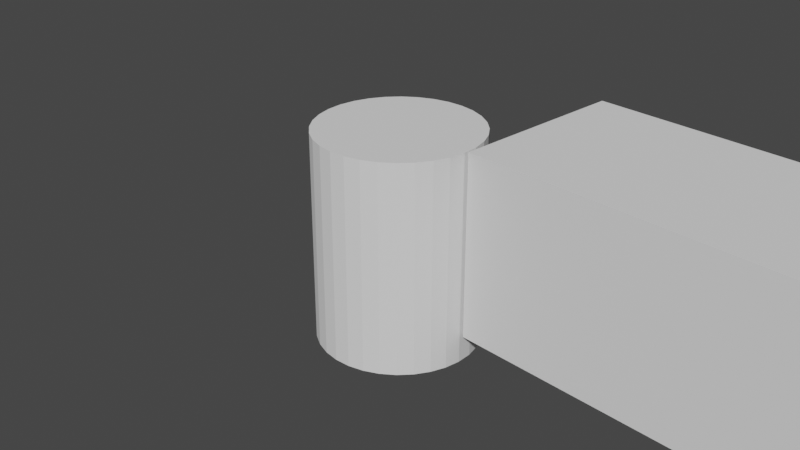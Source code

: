 # Source: amogus_1.blend  (saved by Blender 3.0.42; exported with 4.5.12 LTS)
import bpy
from mathutils import Matrix  # noqa: F401  (used for matrix-valued properties, if any)

bpy.ops.wm.read_factory_settings(use_empty=True)
scene = bpy.context.scene
scene.name = 'Scene'

# ---- collections
col_collection = bpy.data.collections.new('Collection'); scene.collection.children.link(col_collection)

# ---- world
world_world = bpy.data.worlds.new('World'); scene.world = world_world
world_world.use_nodes = True; world_world.node_tree.nodes.clear()
_N = world_world.node_tree.nodes; _L = world_world.node_tree.links
n0 = _N.new('ShaderNodeOutputWorld'); n0.name = 'World Output'; n0.location = (300, 300)
n1 = _N.new('ShaderNodeBackground'); n1.name = 'Background'; n1.location = (10, 300)
n1.inputs[0].default_value = (0.05088, 0.05088, 0.05088, 1.0)
_L.new(n1.outputs[0], n0.inputs[0])
n0.is_active_output = True
world_world.color = (0.05088, 0.05088, 0.05088)
world_world.use_sun_shadow = False
world_world.sun_shadow_jitter_overblur = 0.0

# ---- cameras
cam_camera = bpy.data.cameras.new('Camera')
cam_camera.clip_end = 100.0
cam_camera.ortho_scale = 7.314

# ---- meshes
me_cylinder_001 = bpy.data.meshes.new('Cylinder.001')
me_cylinder_001.from_pydata([(1.0, -4.371e-08, -1.0), (1.0, -4.371e-08, 1.0), (0.9808, -0.1951, -1.0), (0.9808, -0.1951, 1.0), (0.9239, -0.3827, -1.0), (0.9239, -0.3827, 1.0), (0.8315, -0.5556, -1.0), (0.8315, -0.5556, 1.0), (0.7071, -0.7071, -1.0), (0.7071, -0.7071, 1.0), (0.5556, -0.8315, -1.0), (0.5556, -0.8315, 1.0), (0.3827, -0.9239, -1.0), (0.3827, -0.9239, 1.0), (0.1951, -0.9808, -1.0), (0.1951, -0.9808, 1.0), (0.8, -3.497e-08, -1.0), (0.8, -3.497e-08, 1.0), (0.7846, -0.1561, -1.0), (0.7846, -0.1561, 1.0), (0.7391, -0.3061, -1.0), (0.7391, -0.3061, 1.0), (0.6652, -0.4445, -1.0), (0.6652, -0.4445, 1.0), (0.1561, -0.7846, 1.0), (0.4445, -0.6652, 1.0), (0.5657, -0.5657, 1.0), (0.3061, -0.7391, 1.0), (0.5657, -0.5657, -1.0), (0.4445, -0.6652, -1.0), (0.3061, -0.7391, -1.0), (0.1561, -0.7846, -1.0), (0.05729, -0.9944, 1.0), (0.05729, -0.9944, -1.0), (0.05729, -0.7944, 1.0), (0.05729, -0.7944, -1.0), (0.9982, 0.01854, 1.0), (0.9982, 0.01854, -1.0), (0.7982, 0.01854, 1.0), (0.7982, 0.01854, -1.0)], [], [(1, 0, 37, 36), (0, 1, 3, 2), (2, 3, 5, 4), (4, 5, 7, 6), (6, 7, 9, 8), (8, 9, 11, 10), (10, 11, 13, 12), (12, 13, 15, 14), (33, 14, 15, 32), (25, 27, 13, 11, 9, 7, 5, 21, 23, 26), (32, 15, 13, 27, 24, 34), (17, 19, 21, 5, 3, 1, 36, 38), (37, 0, 2, 4, 6, 8, 10, 12, 14, 33, 35, 31, 30, 29, 28, 22, 20, 18, 16, 39), (16, 17, 38, 39), (17, 16, 18, 19), (19, 18, 20, 21), (21, 20, 22, 23), (23, 22, 28, 26), (25, 26, 28, 29), (27, 25, 29, 30), (24, 27, 30, 31), (24, 31, 35, 34), (35, 33, 32, 34), (37, 39, 38, 36)])
_uv = me_cylinder_001.uv_layers.new(name='UVMap')
_uv.uv.foreach_set('vector', [0.75, 1.0, 0.75, 0.5, 0.753, 0.5, 0.753, 1.0, 0.75, 0.5, 0.75, 1.0, 0.7188, 1.0, 0.7188, 0.5, 0.7188, 0.5, 0.7188, 1.0, 0.6875, 1.0, 0.6875, 0.5, 0.6875, 0.5, 0.6875, 1.0, 0.6562, 1.0, 0.6562, 0.5, 0.6562, 0.5, 0.6562, 1.0, 0.625, 1.0, 0.625, 0.5, 0.625, 0.5, 0.625, 1.0, 0.5938, 1.0, 0.5938, 0.5, 0.5938, 0.5, 0.5938, 1.0, 0.5625, 1.0, 0.5625, 0.5, 0.5625, 0.5, 0.5625, 1.0, 0.5312, 1.0, 0.5312, 0.5, 0.5092, 0.5, 0.5312, 0.5, 0.5312, 1.0, 0.5092, 1.0, 0.3567, 0.09036, 0.3235, 0.07262, 0.3418, 0.02827, 0.3833, 0.05045, 0.4197, 0.08029, 0.4496, 0.1167, 0.4717, 0.1582, 0.4274, 0.1765, 0.4096, 0.1433, 0.3858, 0.1142, 0.2637, 0.01135, 0.2968, 0.01461, 0.3418, 0.02827, 0.3235, 0.07262, 0.2875, 0.06169, 0.2637, 0.05935, 0.442, 0.25, 0.4383, 0.2125, 0.4274, 0.1765, 0.4717, 0.1582, 0.4854, 0.2032, 0.49, 0.25, 0.4896, 0.2545, 0.4416, 0.2545, 0.9896, 0.2545, 0.99, 0.25, 0.9854, 0.2032, 0.9717, 0.1582, 0.9496, 0.1167, 0.9197, 0.08029, 0.8833, 0.05045, 0.8418, 0.02827, 0.7968, 0.01461, 0.7637, 0.01135, 0.7637, 0.05935, 0.7875, 0.06169, 0.8235, 0.07262, 0.8567, 0.09036, 0.8858, 0.1142, 0.9096, 0.1433, 0.9274, 0.1765, 0.9383, 0.2125, 0.942, 0.25, 0.9416, 0.2545, 0.75, 0.7419, 0.75, 0.7581, 0.7537, 0.7581, 0.7537, 0.7419, 0.75, 0.7581, 0.75, 0.7419, 0.7188, 0.7419, 0.7188, 0.7581, 0.7188, 0.7581, 0.7188, 0.7419, 0.6875, 0.7419, 0.6875, 0.7581, 0.6875, 0.7581, 0.6875, 0.7419, 0.6562, 0.7419, 0.6562, 0.7581, 0.6562, 0.7581, 0.6562, 0.7419, 0.625, 0.7419, 0.625, 0.7581, 0.5938, 0.7581, 0.625, 0.7581, 0.625, 0.7419, 0.5938, 0.7419, 0.5625, 0.7581, 0.5938, 0.7581, 0.5938, 0.7419, 0.5625, 0.7419, 0.5312, 0.7581, 0.5625, 0.7581, 0.5625, 0.7419, 0.5312, 0.7419, 0.5312, 0.7581, 0.5312, 0.7419, 0.5115, 0.7419, 0.5115, 0.7581, 0.4838, 0.6546, 0.4837, 0.6647, 0.5162, 0.6647, 0.5163, 0.6546, 0.125, 0.7461, 0.125, 0.736, 0.125, 0.736, 0.125, 0.7461])
me_cylinder_001.use_remesh_fix_poles = True
me_cylinder_001.use_remesh_preserve_attributes = False
me_cylinder_001.update()
me_cylinder_004 = bpy.data.meshes.new('Cylinder.004')
me_cylinder_004.from_pydata([(0.0, 1.0, -1.0), (0.0, 1.0, 1.0), (0.1951, 0.9808, -1.0), (0.1951, 0.9808, 1.0), (0.3827, 0.9239, -1.0), (0.3827, 0.9239, 1.0), (0.5556, 0.8315, -1.0), (0.5556, 0.8315, 1.0), (0.7071, 0.7071, -1.0), (0.7071, 0.7071, 1.0), (0.8315, 0.5556, -1.0), (0.8315, 0.5556, 1.0), (0.9239, 0.3827, -1.0), (0.9239, 0.3827, 1.0), (0.9808, 0.1951, -1.0), (0.9808, 0.1951, 1.0), (1.0, -4.371e-08, -1.0), (1.0, -4.371e-08, 1.0), (0.9808, -0.1951, -1.0), (0.9808, -0.1951, 1.0), (0.9239, -0.3827, -1.0), (0.9239, -0.3827, 1.0), (0.8315, -0.5556, -1.0), (0.8315, -0.5556, 1.0), (0.7071, -0.7071, -1.0), (0.7071, -0.7071, 1.0), (0.5556, -0.8315, -1.0), (0.5556, -0.8315, 1.0), (0.3827, -0.9239, -1.0), (0.3827, -0.9239, 1.0), (0.1951, -0.9808, -1.0), (0.1951, -0.9808, 1.0), (-8.742e-08, -1.0, -1.0), (-8.742e-08, -1.0, 1.0), (-0.1951, -0.9808, -1.0), (-0.1951, -0.9808, 1.0), (-0.3827, -0.9239, -1.0), (-0.3827, -0.9239, 1.0), (-0.5556, -0.8315, -1.0), (-0.5556, -0.8315, 1.0), (-0.7071, -0.7071, -1.0), (-0.7071, -0.7071, 1.0), (-0.8315, -0.5556, -1.0), (-0.8315, -0.5556, 1.0), (-0.9239, -0.3827, -1.0), (-0.9239, -0.3827, 1.0), (-0.9808, -0.1951, -1.0), (-0.9808, -0.1951, 1.0), (-1.0, 1.192e-08, -1.0), (-1.0, 1.192e-08, 1.0), (-0.9808, 0.1951, -1.0), (-0.9808, 0.1951, 1.0), (-0.9239, 0.3827, -1.0), (-0.9239, 0.3827, 1.0), (-0.8315, 0.5556, -1.0), (-0.8315, 0.5556, 1.0), (-0.7071, 0.7071, -1.0), (-0.7071, 0.7071, 1.0), (-0.5556, 0.8315, -1.0), (-0.5556, 0.8315, 1.0), (-0.3827, 0.9239, -1.0), (-0.3827, 0.9239, 1.0), (-0.1951, 0.9808, -1.0), (-0.1951, 0.9808, 1.0)], [], [(0, 1, 3, 2), (2, 3, 5, 4), (4, 5, 7, 6), (6, 7, 9, 8), (8, 9, 11, 10), (10, 11, 13, 12), (12, 13, 15, 14), (14, 15, 17, 16), (16, 17, 19, 18), (18, 19, 21, 20), (20, 21, 23, 22), (22, 23, 25, 24), (24, 25, 27, 26), (26, 27, 29, 28), (28, 29, 31, 30), (30, 31, 33, 32), (32, 33, 35, 34), (34, 35, 37, 36), (36, 37, 39, 38), (38, 39, 41, 40), (40, 41, 43, 42), (42, 43, 45, 44), (44, 45, 47, 46), (46, 47, 49, 48), (48, 49, 51, 50), (50, 51, 53, 52), (52, 53, 55, 54), (54, 55, 57, 56), (56, 57, 59, 58), (58, 59, 61, 60), (3, 1, 63, 61, 59, 57, 55, 53, 51, 49, 47, 45, 43, 41, 39, 37, 35, 33, 31, 29, 27, 25, 23, 21, 19, 17, 15, 13, 11, 9, 7, 5), (60, 61, 63, 62), (62, 63, 1, 0), (0, 2, 4, 6, 8, 10, 12, 14, 16, 18, 20, 22, 24, 26, 28, 30, 32, 34, 36, 38, 40, 42, 44, 46, 48, 50, 52, 54, 56, 58, 60, 62)])
_uv = me_cylinder_004.uv_layers.new(name='UVMap')
_uv.uv.foreach_set('vector', [1.0, 0.5, 1.0, 1.0, 0.9688, 1.0, 0.9688, 0.5, 0.9688, 0.5, 0.9688, 1.0, 0.9375, 1.0, 0.9375, 0.5, 0.9375, 0.5, 0.9375, 1.0, 0.9062, 1.0, 0.9062, 0.5, 0.9062, 0.5, 0.9062, 1.0, 0.875, 1.0, 0.875, 0.5, 0.875, 0.5, 0.875, 1.0, 0.8438, 1.0, 0.8438, 0.5, 0.8438, 0.5, 0.8438, 1.0, 0.8125, 1.0, 0.8125, 0.5, 0.8125, 0.5, 0.8125, 1.0, 0.7812, 1.0, 0.7812, 0.5, 0.7812, 0.5, 0.7812, 1.0, 0.75, 1.0, 0.75, 0.5, 0.75, 0.5, 0.75, 1.0, 0.7188, 1.0, 0.7188, 0.5, 0.7188, 0.5, 0.7188, 1.0, 0.6875, 1.0, 0.6875, 0.5, 0.6875, 0.5, 0.6875, 1.0, 0.6562, 1.0, 0.6562, 0.5, 0.6562, 0.5, 0.6562, 1.0, 0.625, 1.0, 0.625, 0.5, 0.625, 0.5, 0.625, 1.0, 0.5938, 1.0, 0.5938, 0.5, 0.5938, 0.5, 0.5938, 1.0, 0.5625, 1.0, 0.5625, 0.5, 0.5625, 0.5, 0.5625, 1.0, 0.5312, 1.0, 0.5312, 0.5, 0.5312, 0.5, 0.5312, 1.0, 0.5, 1.0, 0.5, 0.5, 0.5, 0.5, 0.5, 1.0, 0.4688, 1.0, 0.4688, 0.5, 0.4688, 0.5, 0.4688, 1.0, 0.4375, 1.0, 0.4375, 0.5, 0.4375, 0.5, 0.4375, 1.0, 0.4062, 1.0, 0.4062, 0.5, 0.4062, 0.5, 0.4062, 1.0, 0.375, 1.0, 0.375, 0.5, 0.375, 0.5, 0.375, 1.0, 0.3438, 1.0, 0.3438, 0.5, 0.3438, 0.5, 0.3438, 1.0, 0.3125, 1.0, 0.3125, 0.5, 0.3125, 0.5, 0.3125, 1.0, 0.2812, 1.0, 0.2812, 0.5, 0.2812, 0.5, 0.2812, 1.0, 0.25, 1.0, 0.25, 0.5, 0.25, 0.5, 0.25, 1.0, 0.2188, 1.0, 0.2188, 0.5, 0.2188, 0.5, 0.2188, 1.0, 0.1875, 1.0, 0.1875, 0.5, 0.1875, 0.5, 0.1875, 1.0, 0.1562, 1.0, 0.1562, 0.5, 0.1562, 0.5, 0.1562, 1.0, 0.125, 1.0, 0.125, 0.5, 0.125, 0.5, 0.125, 1.0, 0.09375, 1.0, 0.09375, 0.5, 0.09375, 0.5, 0.09375, 1.0, 0.0625, 1.0, 0.0625, 0.5, 0.2968, 0.4854, 0.25, 0.49, 0.2032, 0.4854, 0.1582, 0.4717, 0.1167, 0.4496, 0.08029, 0.4197, 0.05045, 0.3833, 0.02827, 0.3418, 0.01461, 0.2968, 0.01, 0.25, 0.01461, 0.2032, 0.02827, 0.1582, 0.05045, 0.1167, 0.08029, 0.08029, 0.1167, 0.05045, 0.1582, 0.02827, 0.2032, 0.01461, 0.25, 0.01, 0.2968, 0.01461, 0.3418, 0.02827, 0.3833, 0.05045, 0.4197, 0.08029, 0.4496, 0.1167, 0.4717, 0.1582, 0.4854, 0.2032, 0.49, 0.25, 0.4854, 0.2968, 0.4717, 0.3418, 0.4496, 0.3833, 0.4197, 0.4197, 0.3833, 0.4496, 0.3418, 0.4717, 0.0625, 0.5, 0.0625, 1.0, 0.03125, 1.0, 0.03125, 0.5, 0.03125, 0.5, 0.03125, 1.0, 0.0, 1.0, 0.0, 0.5, 0.75, 0.49, 0.7968, 0.4854, 0.8418, 0.4717, 0.8833, 0.4496, 0.9197, 0.4197, 0.9496, 0.3833, 0.9717, 0.3418, 0.9854, 0.2968, 0.99, 0.25, 0.9854, 0.2032, 0.9717, 0.1582, 0.9496, 0.1167, 0.9197, 0.08029, 0.8833, 0.05045, 0.8418, 0.02827, 0.7968, 0.01461, 0.75, 0.01, 0.7032, 0.01461, 0.6582, 0.02827, 0.6167, 0.05045, 0.5803, 0.08029, 0.5504, 0.1167, 0.5283, 0.1582, 0.5146, 0.2032, 0.51, 0.25, 0.5146, 0.2968, 0.5283, 0.3418, 0.5504, 0.3833, 0.5803, 0.4197, 0.6167, 0.4496, 0.6582, 0.4717, 0.7032, 0.4854])
me_cylinder_004.use_remesh_fix_poles = True
me_cylinder_004.use_remesh_preserve_attributes = False
me_cylinder_004.update()
me_cube_001 = bpy.data.meshes.new('Cube.001')
me_cube_001.from_pydata([(-1.0, -1.0, -1.0), (-1.0, -1.0, 1.0), (-1.0, 1.0, -1.0), (-1.0, 1.0, 1.0), (1.0, -1.0, -1.0), (1.0, -1.0, 1.0), (1.0, 1.0, -1.0), (1.0, 1.0, 1.0)], [], [(0, 1, 3, 2), (2, 3, 7, 6), (6, 7, 5, 4), (4, 5, 1, 0), (2, 6, 4, 0), (7, 3, 1, 5)])
_uv = me_cube_001.uv_layers.new(name='UVMap')
_uv.uv.foreach_set('vector', [0.375, 0.0, 0.625, 0.0, 0.625, 0.25, 0.375, 0.25, 0.375, 0.25, 0.625, 0.25, 0.625, 0.5, 0.375, 0.5, 0.375, 0.5, 0.625, 0.5, 0.625, 0.75, 0.375, 0.75, 0.375, 0.75, 0.625, 0.75, 0.625, 1.0, 0.375, 1.0, 0.125, 0.5, 0.375, 0.5, 0.375, 0.75, 0.125, 0.75, 0.625, 0.5, 0.875, 0.5, 0.875, 0.75, 0.625, 0.75])
me_cube_001.use_remesh_fix_poles = True
me_cube_001.use_remesh_preserve_attributes = False
me_cube_001.update()
me_cylinder_006 = bpy.data.meshes.new('Cylinder.006')
me_cylinder_006.from_pydata([(1.0, -4.371e-08, -1.0), (1.0, -4.371e-08, 1.0), (0.9808, -0.1951, -1.0), (0.9808, -0.1951, 1.0), (0.9239, -0.3827, -1.0), (0.9239, -0.3827, 1.0), (0.8315, -0.5556, -1.0), (0.8315, -0.5556, 1.0), (0.7071, -0.7071, -1.0), (0.7071, -0.7071, 1.0), (0.5556, -0.8315, -1.0), (0.5556, -0.8315, 1.0), (0.3827, -0.9239, -1.0), (0.3827, -0.9239, 1.0), (0.1951, -0.9808, -1.0), (0.1951, -0.9808, 1.0), (0.8, -3.497e-08, -1.0), (0.8, -3.497e-08, 1.0), (0.7846, -0.1561, -1.0), (0.7846, -0.1561, 1.0), (0.7391, -0.3061, -1.0), (0.7391, -0.3061, 1.0), (0.6652, -0.4445, -1.0), (0.6652, -0.4445, 1.0), (0.1561, -0.7846, 1.0), (0.4445, -0.6652, 1.0), (0.5657, -0.5657, 1.0), (0.3061, -0.7391, 1.0), (0.5657, -0.5657, -1.0), (0.4445, -0.6652, -1.0), (0.3061, -0.7391, -1.0), (0.1561, -0.7846, -1.0), (0.05729, -0.9944, 1.0), (0.05729, -0.9944, -1.0), (0.05729, -0.7944, 1.0), (0.05729, -0.7944, -1.0), (0.9982, 0.01854, 1.0), (0.9982, 0.01854, -1.0), (0.7982, 0.01854, 1.0), (0.7982, 0.01854, -1.0)], [], [(1, 0, 37, 36), (0, 1, 3, 2), (2, 3, 5, 4), (4, 5, 7, 6), (6, 7, 9, 8), (8, 9, 11, 10), (10, 11, 13, 12), (12, 13, 15, 14), (33, 14, 15, 32), (25, 27, 13, 11, 9, 7, 5, 21, 23, 26), (32, 15, 13, 27, 24, 34), (17, 19, 21, 5, 3, 1, 36, 38), (37, 0, 2, 4, 6, 8, 10, 12, 14, 33, 35, 31, 30, 29, 28, 22, 20, 18, 16, 39), (16, 17, 38, 39), (17, 16, 18, 19), (19, 18, 20, 21), (21, 20, 22, 23), (23, 22, 28, 26), (25, 26, 28, 29), (27, 25, 29, 30), (24, 27, 30, 31), (24, 31, 35, 34), (35, 33, 32, 34), (37, 39, 38, 36)])
_uv = me_cylinder_006.uv_layers.new(name='UVMap')
_uv.uv.foreach_set('vector', [0.75, 1.0, 0.75, 0.5, 0.753, 0.5, 0.753, 1.0, 0.75, 0.5, 0.75, 1.0, 0.7188, 1.0, 0.7188, 0.5, 0.7188, 0.5, 0.7188, 1.0, 0.6875, 1.0, 0.6875, 0.5, 0.6875, 0.5, 0.6875, 1.0, 0.6562, 1.0, 0.6562, 0.5, 0.6562, 0.5, 0.6562, 1.0, 0.625, 1.0, 0.625, 0.5, 0.625, 0.5, 0.625, 1.0, 0.5938, 1.0, 0.5938, 0.5, 0.5938, 0.5, 0.5938, 1.0, 0.5625, 1.0, 0.5625, 0.5, 0.5625, 0.5, 0.5625, 1.0, 0.5312, 1.0, 0.5312, 0.5, 0.5092, 0.5, 0.5312, 0.5, 0.5312, 1.0, 0.5092, 1.0, 0.3567, 0.09036, 0.3235, 0.07262, 0.3418, 0.02827, 0.3833, 0.05045, 0.4197, 0.08029, 0.4496, 0.1167, 0.4717, 0.1582, 0.4274, 0.1765, 0.4096, 0.1433, 0.3858, 0.1142, 0.2637, 0.01135, 0.2968, 0.01461, 0.3418, 0.02827, 0.3235, 0.07262, 0.2875, 0.06169, 0.2637, 0.05935, 0.442, 0.25, 0.4383, 0.2125, 0.4274, 0.1765, 0.4717, 0.1582, 0.4854, 0.2032, 0.49, 0.25, 0.4896, 0.2545, 0.4416, 0.2545, 0.9896, 0.2545, 0.99, 0.25, 0.9854, 0.2032, 0.9717, 0.1582, 0.9496, 0.1167, 0.9197, 0.08029, 0.8833, 0.05045, 0.8418, 0.02827, 0.7968, 0.01461, 0.7637, 0.01135, 0.7637, 0.05935, 0.7875, 0.06169, 0.8235, 0.07262, 0.8567, 0.09036, 0.8858, 0.1142, 0.9096, 0.1433, 0.9274, 0.1765, 0.9383, 0.2125, 0.942, 0.25, 0.9416, 0.2545, 0.75, 0.7419, 0.75, 0.7581, 0.7537, 0.7581, 0.7537, 0.7419, 0.75, 0.7581, 0.75, 0.7419, 0.7188, 0.7419, 0.7188, 0.7581, 0.7188, 0.7581, 0.7188, 0.7419, 0.6875, 0.7419, 0.6875, 0.7581, 0.6875, 0.7581, 0.6875, 0.7419, 0.6562, 0.7419, 0.6562, 0.7581, 0.6562, 0.7581, 0.6562, 0.7419, 0.625, 0.7419, 0.625, 0.7581, 0.5938, 0.7581, 0.625, 0.7581, 0.625, 0.7419, 0.5938, 0.7419, 0.5625, 0.7581, 0.5938, 0.7581, 0.5938, 0.7419, 0.5625, 0.7419, 0.5312, 0.7581, 0.5625, 0.7581, 0.5625, 0.7419, 0.5312, 0.7419, 0.5312, 0.7581, 0.5312, 0.7419, 0.5115, 0.7419, 0.5115, 0.7581, 0.4838, 0.6546, 0.4837, 0.6647, 0.5162, 0.6647, 0.5163, 0.6546, 0.125, 0.7461, 0.125, 0.736, 0.125, 0.736, 0.125, 0.7461])
me_cylinder_006.use_remesh_fix_poles = True
me_cylinder_006.use_remesh_preserve_attributes = False
me_cylinder_006.update()
me_cylinder = bpy.data.meshes.new('Cylinder')
me_cylinder.from_pydata([(0.0, 1.0, -1.0), (0.0, 1.0, 1.0), (0.1951, 0.9808, -1.0), (0.1951, 0.9808, 1.0), (0.3827, 0.9239, -1.0), (0.3827, 0.9239, 1.0), (0.5556, 0.8315, -1.0), (0.5556, 0.8315, 1.0), (0.7071, 0.7071, -1.0), (0.7071, 0.7071, 1.0), (0.8315, 0.5556, -1.0), (0.8315, 0.5556, 1.0), (0.9239, 0.3827, -1.0), (0.9239, 0.3827, 1.0), (0.9808, 0.1951, -1.0), (0.9808, 0.1951, 1.0), (1.0, -4.371e-08, -1.0), (1.0, -4.371e-08, 1.0), (0.9808, -0.1951, -1.0), (0.9808, -0.1951, 1.0), (0.9239, -0.3827, -1.0), (0.9239, -0.3827, 1.0), (0.8315, -0.5556, -1.0), (0.8315, -0.5556, 1.0), (0.7071, -0.7071, -1.0), (0.7071, -0.7071, 1.0), (0.5556, -0.8315, -1.0), (0.5556, -0.8315, 1.0), (0.3827, -0.9239, -1.0), (0.3827, -0.9239, 1.0), (0.1951, -0.9808, -1.0), (0.1951, -0.9808, 1.0), (-8.742e-08, -1.0, -1.0), (-8.742e-08, -1.0, 1.0), (-0.1951, -0.9808, -1.0), (-0.1951, -0.9808, 1.0), (-0.3827, -0.9239, -1.0), (-0.3827, -0.9239, 1.0), (-0.5556, -0.8315, -1.0), (-0.5556, -0.8315, 1.0), (-0.7071, -0.7071, -1.0), (-0.7071, -0.7071, 1.0), (-0.8315, -0.5556, -1.0), (-0.8315, -0.5556, 1.0), (-0.9239, -0.3827, -1.0), (-0.9239, -0.3827, 1.0), (-0.9808, -0.1951, -1.0), (-0.9808, -0.1951, 1.0), (-1.0, 1.192e-08, -1.0), (-1.0, 1.192e-08, 1.0), (-0.9808, 0.1951, -1.0), (-0.9808, 0.1951, 1.0), (-0.9239, 0.3827, -1.0), (-0.9239, 0.3827, 1.0), (-0.8315, 0.5556, -1.0), (-0.8315, 0.5556, 1.0), (-0.7071, 0.7071, -1.0), (-0.7071, 0.7071, 1.0), (-0.5556, 0.8315, -1.0), (-0.5556, 0.8315, 1.0), (-0.3827, 0.9239, -1.0), (-0.3827, 0.9239, 1.0), (-0.1951, 0.9808, -1.0), (-0.1951, 0.9808, 1.0)], [], [(0, 1, 3, 2), (2, 3, 5, 4), (4, 5, 7, 6), (6, 7, 9, 8), (8, 9, 11, 10), (10, 11, 13, 12), (12, 13, 15, 14), (14, 15, 17, 16), (16, 17, 19, 18), (18, 19, 21, 20), (20, 21, 23, 22), (22, 23, 25, 24), (24, 25, 27, 26), (26, 27, 29, 28), (28, 29, 31, 30), (30, 31, 33, 32), (32, 33, 35, 34), (34, 35, 37, 36), (36, 37, 39, 38), (38, 39, 41, 40), (40, 41, 43, 42), (42, 43, 45, 44), (44, 45, 47, 46), (46, 47, 49, 48), (48, 49, 51, 50), (50, 51, 53, 52), (52, 53, 55, 54), (54, 55, 57, 56), (56, 57, 59, 58), (58, 59, 61, 60), (3, 1, 63, 61, 59, 57, 55, 53, 51, 49, 47, 45, 43, 41, 39, 37, 35, 33, 31, 29, 27, 25, 23, 21, 19, 17, 15, 13, 11, 9, 7, 5), (60, 61, 63, 62), (62, 63, 1, 0), (0, 2, 4, 6, 8, 10, 12, 14, 16, 18, 20, 22, 24, 26, 28, 30, 32, 34, 36, 38, 40, 42, 44, 46, 48, 50, 52, 54, 56, 58, 60, 62)])
_uv = me_cylinder.uv_layers.new(name='UVMap')
_uv.uv.foreach_set('vector', [1.0, 0.5, 1.0, 1.0, 0.9688, 1.0, 0.9688, 0.5, 0.9688, 0.5, 0.9688, 1.0, 0.9375, 1.0, 0.9375, 0.5, 0.9375, 0.5, 0.9375, 1.0, 0.9062, 1.0, 0.9062, 0.5, 0.9062, 0.5, 0.9062, 1.0, 0.875, 1.0, 0.875, 0.5, 0.875, 0.5, 0.875, 1.0, 0.8438, 1.0, 0.8438, 0.5, 0.8438, 0.5, 0.8438, 1.0, 0.8125, 1.0, 0.8125, 0.5, 0.8125, 0.5, 0.8125, 1.0, 0.7812, 1.0, 0.7812, 0.5, 0.7812, 0.5, 0.7812, 1.0, 0.75, 1.0, 0.75, 0.5, 0.75, 0.5, 0.75, 1.0, 0.7188, 1.0, 0.7188, 0.5, 0.7188, 0.5, 0.7188, 1.0, 0.6875, 1.0, 0.6875, 0.5, 0.6875, 0.5, 0.6875, 1.0, 0.6562, 1.0, 0.6562, 0.5, 0.6562, 0.5, 0.6562, 1.0, 0.625, 1.0, 0.625, 0.5, 0.625, 0.5, 0.625, 1.0, 0.5938, 1.0, 0.5938, 0.5, 0.5938, 0.5, 0.5938, 1.0, 0.5625, 1.0, 0.5625, 0.5, 0.5625, 0.5, 0.5625, 1.0, 0.5312, 1.0, 0.5312, 0.5, 0.5312, 0.5, 0.5312, 1.0, 0.5, 1.0, 0.5, 0.5, 0.5, 0.5, 0.5, 1.0, 0.4688, 1.0, 0.4688, 0.5, 0.4688, 0.5, 0.4688, 1.0, 0.4375, 1.0, 0.4375, 0.5, 0.4375, 0.5, 0.4375, 1.0, 0.4062, 1.0, 0.4062, 0.5, 0.4062, 0.5, 0.4062, 1.0, 0.375, 1.0, 0.375, 0.5, 0.375, 0.5, 0.375, 1.0, 0.3438, 1.0, 0.3438, 0.5, 0.3438, 0.5, 0.3438, 1.0, 0.3125, 1.0, 0.3125, 0.5, 0.3125, 0.5, 0.3125, 1.0, 0.2812, 1.0, 0.2812, 0.5, 0.2812, 0.5, 0.2812, 1.0, 0.25, 1.0, 0.25, 0.5, 0.25, 0.5, 0.25, 1.0, 0.2188, 1.0, 0.2188, 0.5, 0.2188, 0.5, 0.2188, 1.0, 0.1875, 1.0, 0.1875, 0.5, 0.1875, 0.5, 0.1875, 1.0, 0.1562, 1.0, 0.1562, 0.5, 0.1562, 0.5, 0.1562, 1.0, 0.125, 1.0, 0.125, 0.5, 0.125, 0.5, 0.125, 1.0, 0.09375, 1.0, 0.09375, 0.5, 0.09375, 0.5, 0.09375, 1.0, 0.0625, 1.0, 0.0625, 0.5, 0.2968, 0.4854, 0.25, 0.49, 0.2032, 0.4854, 0.1582, 0.4717, 0.1167, 0.4496, 0.08029, 0.4197, 0.05045, 0.3833, 0.02827, 0.3418, 0.01461, 0.2968, 0.01, 0.25, 0.01461, 0.2032, 0.02827, 0.1582, 0.05045, 0.1167, 0.08029, 0.08029, 0.1167, 0.05045, 0.1582, 0.02827, 0.2032, 0.01461, 0.25, 0.01, 0.2968, 0.01461, 0.3418, 0.02827, 0.3833, 0.05045, 0.4197, 0.08029, 0.4496, 0.1167, 0.4717, 0.1582, 0.4854, 0.2032, 0.49, 0.25, 0.4854, 0.2968, 0.4717, 0.3418, 0.4496, 0.3833, 0.4197, 0.4197, 0.3833, 0.4496, 0.3418, 0.4717, 0.0625, 0.5, 0.0625, 1.0, 0.03125, 1.0, 0.03125, 0.5, 0.03125, 0.5, 0.03125, 1.0, 0.0, 1.0, 0.0, 0.5, 0.75, 0.49, 0.7968, 0.4854, 0.8418, 0.4717, 0.8833, 0.4496, 0.9197, 0.4197, 0.9496, 0.3833, 0.9717, 0.3418, 0.9854, 0.2968, 0.99, 0.25, 0.9854, 0.2032, 0.9717, 0.1582, 0.9496, 0.1167, 0.9197, 0.08029, 0.8833, 0.05045, 0.8418, 0.02827, 0.7968, 0.01461, 0.75, 0.01, 0.7032, 0.01461, 0.6582, 0.02827, 0.6167, 0.05045, 0.5803, 0.08029, 0.5504, 0.1167, 0.5283, 0.1582, 0.5146, 0.2032, 0.51, 0.25, 0.5146, 0.2968, 0.5283, 0.3418, 0.5504, 0.3833, 0.5803, 0.4197, 0.6167, 0.4496, 0.6582, 0.4717, 0.7032, 0.4854])
me_cylinder.use_remesh_fix_poles = True
me_cylinder.use_remesh_preserve_attributes = False
me_cylinder.update()
me_cylinder_002 = bpy.data.meshes.new('Cylinder.002')
me_cylinder_002.from_pydata([(0.0, 1.0, -1.0), (0.0, 1.0, 1.0), (0.1951, 0.9808, -1.0), (0.1951, 0.9808, 1.0), (0.3827, 0.9239, -1.0), (0.3827, 0.9239, 1.0), (0.5556, 0.8315, -1.0), (0.5556, 0.8315, 1.0), (0.7071, 0.7071, -1.0), (0.7071, 0.7071, 1.0), (0.8315, 0.5556, -1.0), (0.8315, 0.5556, 1.0), (0.9239, 0.3827, -1.0), (0.9239, 0.3827, 1.0), (0.9808, 0.1951, -1.0), (0.9808, 0.1951, 1.0), (1.0, -4.371e-08, -1.0), (1.0, -4.371e-08, 1.0), (0.9808, -0.1951, -1.0), (0.9808, -0.1951, 1.0), (0.9239, -0.3827, -1.0), (0.9239, -0.3827, 1.0), (0.8315, -0.5556, -1.0), (0.8315, -0.5556, 1.0), (0.7071, -0.7071, -1.0), (0.7071, -0.7071, 1.0), (0.5556, -0.8315, -1.0), (0.5556, -0.8315, 1.0), (0.3827, -0.9239, -1.0), (0.3827, -0.9239, 1.0), (0.1951, -0.9808, -1.0), (0.1951, -0.9808, 1.0), (-8.742e-08, -1.0, -1.0), (-8.742e-08, -1.0, 1.0), (-0.1951, -0.9808, -1.0), (-0.1951, -0.9808, 1.0), (-0.3827, -0.9239, -1.0), (-0.3827, -0.9239, 1.0), (-0.5556, -0.8315, -1.0), (-0.5556, -0.8315, 1.0), (-0.7071, -0.7071, -1.0), (-0.7071, -0.7071, 1.0), (-0.8315, -0.5556, -1.0), (-0.8315, -0.5556, 1.0), (-0.9239, -0.3827, -1.0), (-0.9239, -0.3827, 1.0), (-0.9808, -0.1951, -1.0), (-0.9808, -0.1951, 1.0), (-1.0, 1.192e-08, -1.0), (-1.0, 1.192e-08, 1.0), (-0.9808, 0.1951, -1.0), (-0.9808, 0.1951, 1.0), (-0.9239, 0.3827, -1.0), (-0.9239, 0.3827, 1.0), (-0.8315, 0.5556, -1.0), (-0.8315, 0.5556, 1.0), (-0.7071, 0.7071, -1.0), (-0.7071, 0.7071, 1.0), (-0.5556, 0.8315, -1.0), (-0.5556, 0.8315, 1.0), (-0.3827, 0.9239, -1.0), (-0.3827, 0.9239, 1.0), (-0.1951, 0.9808, -1.0), (-0.1951, 0.9808, 1.0), (0.1717, 0.8631, -1.0), (-0.1717, -0.8631, -1.0), (0.1717, 0.8631, 1.0), (-0.1717, -0.8631, 1.0), (0.3368, 0.813, -1.0), (0.3368, 0.813, 1.0), (0.4889, 0.7317, 1.0), (0.7317, 0.4889, 1.0), (0.6223, 0.6223, 1.0), (0.88, -3.847e-08, 1.0), (0.8631, -0.1717, 1.0), (0.8631, 0.1717, 1.0), (0.813, 0.3368, 1.0), (-0.3368, -0.813, -1.0), (-0.7317, 0.4889, 1.0), (-0.3368, -0.813, 1.0), (-0.4889, 0.7317, 1.0), (-0.6223, 0.6223, 1.0), (-0.1717, 0.8631, 1.0), (0.0, 0.88, 1.0), (0.4889, 0.7317, -1.0), (-0.3368, 0.813, 1.0), (-0.4889, -0.7317, -1.0), (-0.4889, -0.7317, 1.0), (-0.813, 0.3368, 1.0), (0.6223, 0.6223, -1.0), (-0.88, 1.049e-08, 1.0), (-0.8631, -0.1717, 1.0), (-0.8631, 0.1717, 1.0), (-0.7317, -0.4889, 1.0), (-0.6223, -0.6223, 1.0), (-0.813, -0.3368, 1.0), (-0.6223, -0.6223, -1.0), (0.7317, 0.4889, -1.0), (0.1717, -0.8631, 1.0), (-7.693e-08, -0.88, 1.0), (0.813, -0.3368, 1.0), (0.4889, -0.7317, 1.0), (-0.7317, -0.4889, -1.0), (0.7317, -0.4889, 1.0), (0.6223, -0.6223, 1.0), (0.813, 0.3368, -1.0), (0.3368, -0.813, 1.0), (-0.813, -0.3368, -1.0), (0.8631, 0.1717, -1.0), (-0.8631, -0.1717, -1.0), (0.88, -3.847e-08, -1.0), (0.0, 0.88, -1.0), (-0.88, 1.049e-08, -1.0), (0.8631, -0.1717, -1.0), (0.3368, -0.813, -1.0), (0.6223, -0.6223, -1.0), (0.4889, -0.7317, -1.0), (0.813, -0.3368, -1.0), (-0.8631, 0.1717, -1.0), (0.7317, -0.4889, -1.0), (-0.813, 0.3368, -1.0), (-7.693e-08, -0.88, -1.0), (-0.7317, 0.4889, -1.0), (-0.6223, 0.6223, -1.0), (-0.3368, 0.813, -1.0), (-0.4889, 0.7317, -1.0), (0.1717, -0.8631, -1.0), (-0.1717, 0.8631, -1.0)], [], [(0, 1, 3, 2), (2, 3, 5, 4), (4, 5, 7, 6), (6, 7, 9, 8), (8, 9, 11, 10), (10, 11, 13, 12), (12, 13, 15, 14), (14, 15, 17, 16), (16, 17, 19, 18), (18, 19, 21, 20), (20, 21, 23, 22), (22, 23, 25, 24), (24, 25, 27, 26), (26, 27, 29, 28), (28, 29, 31, 30), (30, 31, 33, 32), (32, 33, 35, 34), (34, 35, 37, 36), (36, 37, 39, 38), (38, 39, 41, 40), (40, 41, 43, 42), (42, 43, 45, 44), (44, 45, 47, 46), (46, 47, 49, 48), (48, 49, 51, 50), (50, 51, 53, 52), (52, 53, 55, 54), (54, 55, 57, 56), (56, 57, 59, 58), (58, 59, 61, 60), (76, 13, 11, 9, 7, 5, 3, 1, 63, 61, 59, 57, 55, 53, 51, 49, 47, 45, 43, 41, 39, 37, 35, 33, 31, 29, 27, 25, 23, 21, 100, 103, 104, 101, 106, 98, 99, 67, 79, 87, 94, 93, 95, 91, 90, 92, 88, 78, 81, 80, 85, 82, 83, 66, 69, 70, 72, 71), (100, 21, 19, 17, 15, 13, 76, 75, 73, 74), (60, 61, 63, 62), (62, 63, 1, 0), (119, 22, 24, 26, 28, 30, 32, 34, 36, 38, 40, 42, 44, 46, 48, 50, 52, 54, 122, 120, 118, 112, 109, 107, 102, 96, 86, 77, 65, 121, 126, 114, 116, 115), (122, 54, 56, 58, 60, 62, 0, 2, 4, 6, 8, 10, 12, 14, 16, 18, 20, 22, 119, 117, 113, 110, 108, 105, 97, 89, 84, 68, 64, 111, 127, 124, 125, 123), (83, 111, 64, 66), (66, 64, 68, 69), (84, 70, 69, 68), (89, 72, 70, 84), (71, 72, 89, 97), (76, 71, 97, 105), (75, 76, 105, 108), (73, 75, 108, 110), (74, 73, 110, 113), (100, 74, 113, 117), (103, 100, 117, 119), (104, 103, 119, 115), (101, 104, 115, 116), (106, 101, 116, 114), (98, 106, 114, 126), (99, 98, 126, 121), (121, 65, 67, 99), (65, 77, 79, 67), (79, 77, 86, 87), (87, 86, 96, 94), (102, 93, 94, 96), (107, 95, 93, 102), (109, 91, 95, 107), (112, 90, 91, 109), (118, 92, 90, 112), (120, 88, 92, 118), (122, 78, 88, 120), (123, 81, 78, 122), (125, 80, 81, 123), (124, 85, 80, 125), (127, 82, 85, 124), (111, 83, 82, 127)])
_uv = me_cylinder_002.uv_layers.new(name='UVMap')
_uv.uv.foreach_set('vector', [1.0, 0.5, 1.0, 1.0, 0.9688, 1.0, 0.9688, 0.5, 0.9688, 0.5, 0.9688, 1.0, 0.9375, 1.0, 0.9375, 0.5, 0.9375, 0.5, 0.9375, 1.0, 0.9062, 1.0, 0.9062, 0.5, 0.9062, 0.5, 0.9062, 1.0, 0.875, 1.0, 0.875, 0.5, 0.875, 0.5, 0.875, 1.0, 0.8438, 1.0, 0.8438, 0.5, 0.8438, 0.5, 0.8438, 1.0, 0.8125, 1.0, 0.8125, 0.5, 0.8125, 0.5, 0.8125, 1.0, 0.7812, 1.0, 0.7812, 0.5, 0.7812, 0.5, 0.7812, 1.0, 0.75, 1.0, 0.75, 0.5, 0.75, 0.5, 0.75, 1.0, 0.7188, 1.0, 0.7188, 0.5, 0.7188, 0.5, 0.7188, 1.0, 0.6875, 1.0, 0.6875, 0.5, 0.6875, 0.5, 0.6875, 1.0, 0.6562, 1.0, 0.6562, 0.5, 0.6562, 0.5, 0.6562, 1.0, 0.625, 1.0, 0.625, 0.5, 0.625, 0.5, 0.625, 1.0, 0.5938, 1.0, 0.5938, 0.5, 0.5938, 0.5, 0.5938, 1.0, 0.5625, 1.0, 0.5625, 0.5, 0.5625, 0.5, 0.5625, 1.0, 0.5312, 1.0, 0.5312, 0.5, 0.5312, 0.5, 0.5312, 1.0, 0.5, 1.0, 0.5, 0.5, 0.5, 0.5, 0.5, 1.0, 0.4688, 1.0, 0.4688, 0.5, 0.4688, 0.5, 0.4688, 1.0, 0.4375, 1.0, 0.4375, 0.5, 0.4375, 0.5, 0.4375, 1.0, 0.4062, 1.0, 0.4062, 0.5, 0.4062, 0.5, 0.4062, 1.0, 0.375, 1.0, 0.375, 0.5, 0.375, 0.5, 0.375, 1.0, 0.3438, 1.0, 0.3438, 0.5, 0.3438, 0.5, 0.3438, 1.0, 0.3125, 1.0, 0.3125, 0.5, 0.3125, 0.5, 0.3125, 1.0, 0.2812, 1.0, 0.2812, 0.5, 0.2812, 0.5, 0.2812, 1.0, 0.25, 1.0, 0.25, 0.5, 0.25, 0.5, 0.25, 1.0, 0.2188, 1.0, 0.2188, 0.5, 0.2188, 0.5, 0.2188, 1.0, 0.1875, 1.0, 0.1875, 0.5, 0.1875, 0.5, 0.1875, 1.0, 0.1562, 1.0, 0.1562, 0.5, 0.1562, 0.5, 0.1562, 1.0, 0.125, 1.0, 0.125, 0.5, 0.125, 0.5, 0.125, 1.0, 0.09375, 1.0, 0.09375, 0.5, 0.09375, 0.5, 0.09375, 1.0, 0.0625, 1.0, 0.0625, 0.5, 0.4451, 0.3308, 0.4717, 0.3418, 0.4496, 0.3833, 0.4197, 0.4197, 0.3833, 0.4496, 0.3418, 0.4717, 0.2968, 0.4854, 0.25, 0.49, 0.2032, 0.4854, 0.1582, 0.4717, 0.1167, 0.4496, 0.08029, 0.4197, 0.05045, 0.3833, 0.02827, 0.3418, 0.01461, 0.2968, 0.01, 0.25, 0.01461, 0.2032, 0.02827, 0.1582, 0.05045, 0.1167, 0.08029, 0.08029, 0.1167, 0.05045, 0.1582, 0.02827, 0.2032, 0.01461, 0.25, 0.01, 0.2968, 0.01461, 0.3418, 0.02827, 0.3833, 0.05045, 0.4197, 0.08029, 0.4496, 0.1167, 0.4717, 0.1582, 0.4451, 0.1692, 0.4256, 0.1327, 0.3993, 0.1007, 0.3673, 0.07439, 0.3308, 0.05488, 0.2912, 0.04286, 0.25, 0.0388, 0.2088, 0.04286, 0.1692, 0.05488, 0.1327, 0.07439, 0.1007, 0.1007, 0.07439, 0.1327, 0.05488, 0.1692, 0.04286, 0.2088, 0.0388, 0.25, 0.04286, 0.2912, 0.05488, 0.3308, 0.07439, 0.3673, 0.1007, 0.3993, 0.1327, 0.4256, 0.1692, 0.4451, 0.2088, 0.4571, 0.25, 0.4612, 0.2912, 0.4571, 0.3308, 0.4451, 0.3673, 0.4256, 0.3993, 0.3993, 0.4256, 0.3673, 0.4451, 0.1692, 0.4717, 0.1582, 0.4854, 0.2032, 0.49, 0.25, 0.4854, 0.2968, 0.4717, 0.3418, 0.4451, 0.3308, 0.4571, 0.2912, 0.4612, 0.25, 0.4571, 0.2088, 0.0625, 0.5, 0.0625, 1.0, 0.03125, 1.0, 0.03125, 0.5, 0.03125, 0.5, 0.03125, 1.0, 0.0, 1.0, 0.0, 0.5, 0.9256, 0.1327, 0.9496, 0.1167, 0.9197, 0.08029, 0.8833, 0.05045, 0.8418, 0.02827, 0.7968, 0.01461, 0.75, 0.01, 0.7032, 0.01461, 0.6582, 0.02827, 0.6167, 0.05045, 0.5803, 0.08029, 0.5504, 0.1167, 0.5283, 0.1582, 0.5146, 0.2032, 0.51, 0.25, 0.5146, 0.2968, 0.5283, 0.3418, 0.5504, 0.3833, 0.5744, 0.3673, 0.5549, 0.3308, 0.5429, 0.2912, 0.5388, 0.25, 0.5429, 0.2088, 0.5549, 0.1692, 0.5744, 0.1327, 0.6007, 0.1007, 0.6327, 0.07439, 0.6692, 0.05488, 0.7088, 0.04286, 0.75, 0.0388, 0.7912, 0.04286, 0.8308, 0.05488, 0.8673, 0.07439, 0.8993, 0.1007, 0.5744, 0.3673, 0.5504, 0.3833, 0.5803, 0.4197, 0.6167, 0.4496, 0.6582, 0.4717, 0.7032, 0.4854, 0.75, 0.49, 0.7968, 0.4854, 0.8418, 0.4717, 0.8833, 0.4496, 0.9197, 0.4197, 0.9496, 0.3833, 0.9717, 0.3418, 0.9854, 0.2968, 0.99, 0.25, 0.9854, 0.2032, 0.9717, 0.1582, 0.9496, 0.1167, 0.9256, 0.1327, 0.9451, 0.1692, 0.9571, 0.2088, 0.9612, 0.25, 0.9571, 0.2912, 0.9451, 0.3308, 0.9256, 0.3673, 0.8993, 0.3993, 0.8673, 0.4256, 0.8308, 0.4451, 0.7912, 0.4571, 0.75, 0.4612, 0.7088, 0.4571, 0.6692, 0.4451, 0.6327, 0.4256, 0.6007, 0.3993, 1.0, 0.7362, 1.0, 0.6959, 0.9688, 0.6959, 0.9688, 0.7362, 0.9688, 0.7362, 0.9688, 0.6959, 0.9375, 0.6959, 0.9375, 0.7362, 0.9062, 0.6959, 0.9062, 0.7362, 0.9375, 0.7362, 0.9375, 0.6959, 0.875, 0.6959, 0.875, 0.7362, 0.9062, 0.7362, 0.9062, 0.6959, 0.8438, 0.7362, 0.875, 0.7362, 0.875, 0.6959, 0.8438, 0.6959, 0.8125, 0.7362, 0.8438, 0.7362, 0.8438, 0.6959, 0.8125, 0.6959, 0.7812, 0.7362, 0.8125, 0.7362, 0.8125, 0.6959, 0.7812, 0.6959, 0.75, 0.7362, 0.7812, 0.7362, 0.7812, 0.6959, 0.75, 0.6959, 0.7188, 0.7362, 0.75, 0.7362, 0.75, 0.6959, 0.7188, 0.6959, 0.6875, 0.7362, 0.7188, 0.7362, 0.7188, 0.6959, 0.6875, 0.6959, 0.6562, 0.7362, 0.6875, 0.7362, 0.6875, 0.6959, 0.6562, 0.6959, 0.625, 0.7362, 0.6562, 0.7362, 0.6562, 0.6959, 0.625, 0.6959, 0.5938, 0.7362, 0.625, 0.7362, 0.625, 0.6959, 0.5938, 0.6959, 0.5625, 0.7362, 0.5938, 0.7362, 0.5938, 0.6959, 0.5625, 0.6959, 0.5312, 0.7362, 0.5625, 0.7362, 0.5625, 0.6959, 0.5312, 0.6959, 0.5, 0.7362, 0.5312, 0.7362, 0.5312, 0.6959, 0.5, 0.6959, 0.5, 0.6959, 0.4688, 0.6959, 0.4688, 0.7362, 0.5, 0.7362, 0.4688, 0.6959, 0.4375, 0.6959, 0.4375, 0.7362, 0.4688, 0.7362, 0.4375, 0.7362, 0.4375, 0.6959, 0.4062, 0.6959, 0.4062, 0.7362, 0.4062, 0.7362, 0.4062, 0.6959, 0.375, 0.6959, 0.375, 0.7362, 0.3438, 0.6959, 0.3438, 0.7362, 0.375, 0.7362, 0.375, 0.6959, 0.3125, 0.6959, 0.3125, 0.7362, 0.3438, 0.7362, 0.3438, 0.6959, 0.2812, 0.6959, 0.2812, 0.7362, 0.3125, 0.7362, 0.3125, 0.6959, 0.25, 0.6959, 0.25, 0.7362, 0.2812, 0.7362, 0.2812, 0.6959, 0.2188, 0.6959, 0.2188, 0.7362, 0.25, 0.7362, 0.25, 0.6959, 0.1875, 0.6959, 0.1875, 0.7362, 0.2188, 0.7362, 0.2188, 0.6959, 0.1562, 0.6959, 0.1562, 0.7362, 0.1875, 0.7362, 0.1875, 0.6959, 0.125, 0.6959, 0.125, 0.7362, 0.1562, 0.7362, 0.1562, 0.6959, 0.09375, 0.6959, 0.09375, 0.7362, 0.125, 0.7362, 0.125, 0.6959, 0.0625, 0.6959, 0.0625, 0.7362, 0.09375, 0.7362, 0.09375, 0.6959, 0.03125, 0.6959, 0.03125, 0.7362, 0.0625, 0.7362, 0.0625, 0.6959, 0.0, 0.6959, 0.0, 0.7362, 0.03125, 0.7362, 0.03125, 0.6959])
me_cylinder_002.use_remesh_fix_poles = True
me_cylinder_002.use_remesh_preserve_attributes = False
me_cylinder_002.update()

# ---- curves / text
cu_beziercircle = bpy.data.curves.new('BezierCircle', 'CURVE')
cu_beziercircle.dimensions = '3D'
_sp = cu_beziercircle.splines.new('BEZIER'); _sp.bezier_points.add(3)
_sp.bezier_points.foreach_set('co', [-1.0, 0.0, 0.0, 0.0, 1.0, 0.0, 1.0, 0.0, 0.0, 0.0, -1.0, 0.0])
_sp.bezier_points.foreach_set('handle_left', [-1.0, -0.5521, 0.0, -0.5521, 1.0, 0.0, 1.0, 0.5521, 0.0, 0.5521, -1.0, 0.0])
_sp.bezier_points.foreach_set('handle_right', [-1.0, 0.5521, 0.0, 0.5521, 1.0, 0.0, 1.0, -0.5521, 0.0, -0.5521, -1.0, 0.0])
for _p, _l, _r in zip(_sp.bezier_points, ['AUTO', 'AUTO', 'AUTO', 'AUTO'], ['AUTO', 'AUTO', 'AUTO', 'AUTO']): _p.handle_left_type = _l; _p.handle_right_type = _r
_sp.order_u = 0
_sp.order_v = 0
_sp.use_cyclic_u = True
cu_beziercircle.use_path = True
cu_beziercircle.fill_mode = 'FULL'
cu_surftorus = bpy.data.curves.new('SurfTorus', 'CURVE')
cu_surftorus.dimensions = '3D'
_sp = cu_surftorus.splines.new('NURBS'); _sp.points.add(63)
_sp.points.foreach_set('co', [-0.75, 0.0, -0.25, 1.0, -1.0, 0.0, -0.25, 0.3536, -1.0, 0.0, 0.0, 1.0, -1.0, 0.0, 0.25, 0.3536, -0.75, 0.0, 0.25, 1.0, -0.5, 0.0, 0.25, 0.3536, -0.5, 0.0, 0.0, 1.0, -0.5, 0.0, -0.25, 0.3536, -0.75, -0.75, -0.25, 0.3536, -1.0, -1.0, -0.25, 0.125, -1.0, -1.0, 0.0, 0.3536, -1.0, -1.0, 0.25, 0.125, -0.75, -0.75, 0.25, 0.3536, -0.5, -0.5, 0.25, 0.125, -0.5, -0.5, 0.0, 0.3536, -0.5, -0.5, -0.25, 0.125, 0.0, -0.75, -0.25, 1.0, 0.0, -1.0, -0.25, 0.3536, 0.0, -1.0, 0.0, 1.0, 0.0, -1.0, 0.25, 0.3536, 0.0, -0.75, 0.25, 1.0, 0.0, -0.5, 0.25, 0.3536, 0.0, -0.5, 0.0, 1.0, 0.0, -0.5, -0.25, 0.3536, 0.75, -0.75, -0.25, 0.3536, 1.0, -1.0, -0.25, 0.125, 1.0, -1.0, 0.0, 0.3536, 1.0, -1.0, 0.25, 0.125, 0.75, -0.75, 0.25, 0.3536, 0.5, -0.5, 0.25, 0.125, 0.5, -0.5, 0.0, 0.3536, 0.5, -0.5, -0.25, 0.125, 0.75, 0.0, -0.25, 1.0, 1.0, 0.0, -0.25, 0.3536, 1.0, 0.0, 0.0, 1.0, 1.0, 0.0, 0.25, 0.3536, 0.75, 0.0, 0.25, 1.0, 0.5, 0.0, 0.25, 0.3536, 0.5, 0.0, 0.0, 1.0, 0.5, 0.0, -0.25, 0.3536, 0.75, 0.75, -0.25, 0.3536, 1.0, 1.0, -0.25, 0.125, 1.0, 1.0, 0.0, 0.3536, 1.0, 1.0, 0.25, 0.125, 0.75, 0.75, 0.25, 0.3536, 0.5, 0.5, 0.25, 0.125, 0.5, 0.5, 0.0, 0.3536, 0.5, 0.5, -0.25, 0.125, 0.0, 0.75, -0.25, 1.0, 0.0, 1.0, -0.25, 0.3536, 0.0, 1.0, 0.0, 1.0, 0.0, 1.0, 0.25, 0.3536, 0.0, 0.75, 0.25, 1.0, 0.0, 0.5, 0.25, 0.3536, 0.0, 0.5, 0.0, 1.0, 0.0, 0.5, -0.25, 0.3536, -0.75, 0.75, -0.25, 0.3536, -1.0, 1.0, -0.25, 0.125, -1.0, 1.0, 0.0, 0.3536, -1.0, 1.0, 0.25, 0.125, -0.75, 0.75, 0.25, 0.3536, -0.5, 0.5, 0.25, 0.125, -0.5, 0.5, 0.0, 0.3536, -0.5, 0.5, -0.25, 0.125])
_sp.resolution_u = 4
_sp.resolution_v = 4
_sp.use_cyclic_u = True
_sp.use_cyclic_v = True
cu_surftorus.resolution_u = 4
cu_surftorus.resolution_v = 4
cu_surftorus.fill_mode = 'FULL'

# ---- objects
ob_camera = bpy.data.objects.new('Camera', cam_camera)
ob_cylinder = bpy.data.objects.new('Cylinder', me_cylinder_001)
ob_beziercircle = bpy.data.objects.new('BezierCircle', cu_beziercircle)
ob_surftorus = bpy.data.objects.new('SurfTorus', cu_surftorus)
ob_cylinder_001 = bpy.data.objects.new('Cylinder.001', me_cylinder_004)
ob_cube = bpy.data.objects.new('Cube', me_cube_001)
ob_cylinder_002 = bpy.data.objects.new('Cylinder.002', me_cylinder_006)
ob_cylinder_003 = bpy.data.objects.new('Cylinder.003', me_cylinder)
ob_cylinder_004 = bpy.data.objects.new('Cylinder.004', me_cylinder_002)

# ---- transforms, parenting, visibility, modifiers, constraints
ob_camera.location = (7.359, -6.926, 4.958)
ob_camera.rotation_euler = (1.109, 0.0, 0.8149)
ob_camera.lock_rotations_4d = False
ob_camera.empty_display_type = 'ARROWS'
ob_camera.color = (0.0, 0.0, 0.0, 0.0)
ob_camera.display_type = 'WIRE'
ob_camera.lineart.crease_threshold = 0.0
ob_cylinder.location = (7.389, -1.998, 0.0)
ob_cylinder.rotation_euler = (0.0, -0.0, 18.16)
ob_cylinder.scale = (1.0, 1.0, 0.13)
ob_beziercircle.location = (-1.447, 0.0, -2.887)
ob_surftorus.location = (0.0, 4.627, 0.0)
ob_surftorus.scale = (1.0, 1.0, 0.3143)
ob_surftorus.empty_image_offset = (0.0, 0.0)
ob_cylinder_001.location = (12.47, 1.795, 2.535)
ob_cylinder_001.scale = (1.0, 1.0, 0.08483)
ob_cube.location = (3.396, 1.019, 0.0)
ob_cube.rotation_euler = (0.0, 1.571, 1.571)
ob_cube.scale = (1.0, 2.486, 1.0)
ob_cylinder_002.location = (4.811, -4.787, -0.00776)
ob_cylinder_002.rotation_euler = (0.0785, -0.1914, -3.42)
ob_cylinder_002.scale = (1.0, 1.0, 0.13)
ob_cylinder_003.location = (0.0, 0.0, -0.1554)
ob_cylinder_003.scale = (0.88, 0.88, -1.145)
_m = ob_cylinder_003.modifiers.new('Boolean', 'BOOLEAN')
ob_cylinder_004.location = (0.0, 0.0, 6.766)
ob_cylinder_004.scale = (1.0, 1.0, -0.09228)

# ---- collection membership
col_collection.objects.link(ob_camera)
col_collection.objects.link(ob_cylinder)
col_collection.objects.link(ob_beziercircle)
col_collection.objects.link(ob_surftorus)
col_collection.objects.link(ob_cylinder_001)
col_collection.objects.link(ob_cube)
col_collection.objects.link(ob_cylinder_002)
col_collection.objects.link(ob_cylinder_003)
col_collection.objects.link(ob_cylinder_004)

# ---- scene / render settings (as saved in the file)
scene.camera = ob_camera
scene.frame_start = 1; scene.frame_end = 250; scene.frame_set(43)
scene.render.engine = 'BLENDER_EEVEE_NEXT'
scene.cycles.sampling_pattern = 'TABULATED_SOBOL'
scene.cycles.use_light_tree = False
scene.view_settings.view_transform = 'Filmic'
bpy.context.view_layer.update()

# ---- added for rendering (the .blend has no usable light): sun
light_auto_sun = bpy.data.lights.new('AutoSun', 'SUN')
light_auto_sun.energy = 3.0
light_auto_sun.angle = 0.0523599
ob_auto_sun = bpy.data.objects.new('AutoSun', light_auto_sun)
scene.collection.objects.link(ob_auto_sun)
ob_auto_sun.rotation_euler = (0.872665, 0.174533, 0.523599)
bpy.context.view_layer.update()
